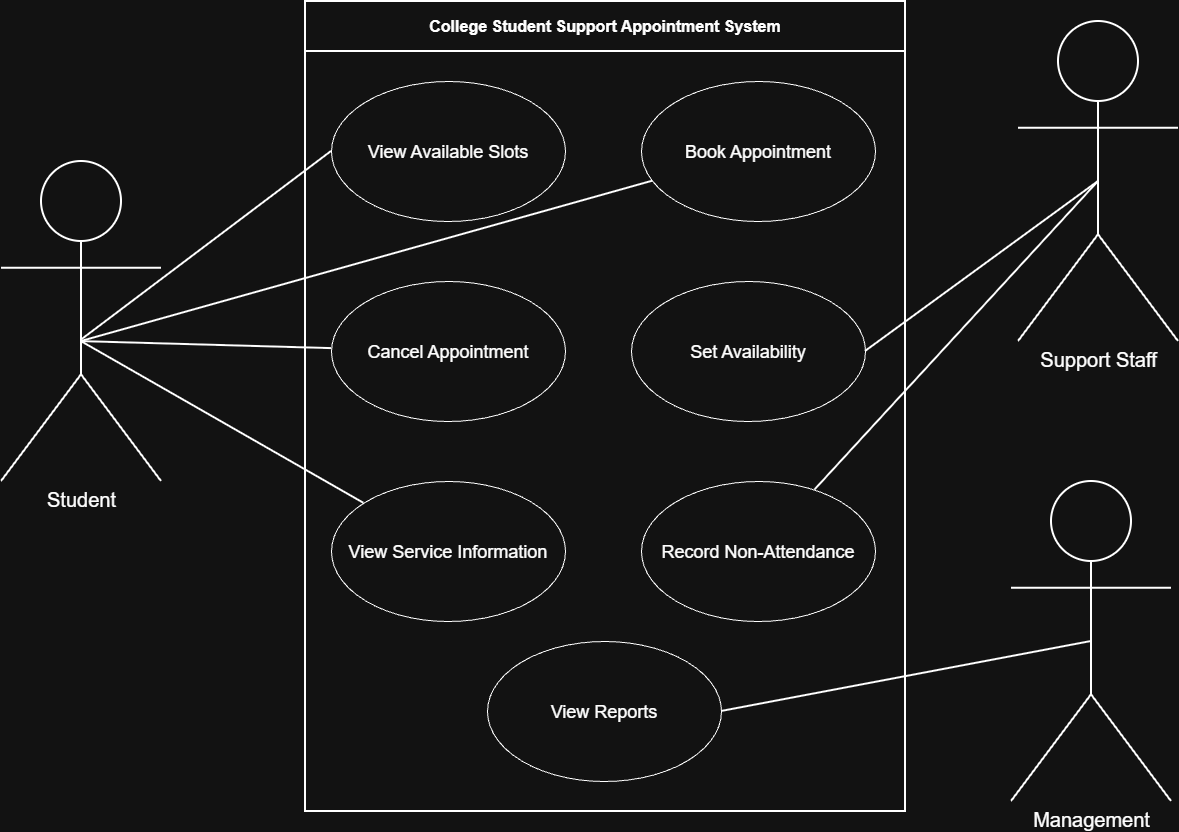

The diagram above was exported from draw.io. Its source (the exported page's mxGraphModel, read from the mxfile embedded in the PNG):
<mxGraphModel dx="2881" dy="1103" grid="1" gridSize="10" guides="1" tooltips="1" connect="1" arrows="1" fold="1" page="1" pageScale="1" pageWidth="827" pageHeight="1169" math="0" shadow="0">
  <root>
    <mxCell id="0" />
    <mxCell id="1" parent="0" />
    <mxCell id="NvBfmZBs5WdRJXMxlm4g-1" parent="1" style="shape=umlActor;verticalLabelPosition=bottom;verticalAlign=top;html=1;outlineConnect=0;labelPerimeter=1;strokeWidth=2;" value="&lt;font style=&quot;font-size: 20px;&quot;&gt;Student&lt;/font&gt;" vertex="1">
      <mxGeometry height="320" width="160" x="-190" y="360" as="geometry" />
    </mxCell>
    <mxCell id="NvBfmZBs5WdRJXMxlm4g-2" parent="1" style="shape=umlActor;verticalLabelPosition=bottom;verticalAlign=top;html=1;outlineConnect=0;labelPerimeter=1;strokeWidth=2;" value="&lt;font style=&quot;font-size: 20px;&quot;&gt;Support Staff&lt;/font&gt;" vertex="1">
      <mxGeometry height="320" width="160" x="827" y="220" as="geometry" />
    </mxCell>
    <mxCell id="NvBfmZBs5WdRJXMxlm4g-3" parent="1" style="swimlane;whiteSpace=wrap;html=1;startSize=50;strokeWidth=2;" value="&lt;font style=&quot;font-size: 16px;&quot;&gt;College Student Support Appointment System&lt;/font&gt;" vertex="1">
      <mxGeometry height="810" width="600" x="114" y="200" as="geometry" />
    </mxCell>
    <mxCell id="NvBfmZBs5WdRJXMxlm4g-4" parent="NvBfmZBs5WdRJXMxlm4g-3" style="ellipse;whiteSpace=wrap;html=1;shapeInside=1;" value="&lt;font style=&quot;font-size: 18px;&quot;&gt;View Available Slots&lt;/font&gt;" vertex="1">
      <mxGeometry height="140" width="234" x="26" y="80" as="geometry" />
    </mxCell>
    <mxCell id="NvBfmZBs5WdRJXMxlm4g-5" parent="NvBfmZBs5WdRJXMxlm4g-3" style="ellipse;whiteSpace=wrap;html=1;shapeInside=1;" value="&lt;font style=&quot;font-size: 18px;&quot;&gt;Book Appointment&lt;/font&gt;" vertex="1">
      <mxGeometry height="140" width="234" x="336" y="80" as="geometry" />
    </mxCell>
    <mxCell id="NvBfmZBs5WdRJXMxlm4g-6" parent="NvBfmZBs5WdRJXMxlm4g-3" style="ellipse;whiteSpace=wrap;html=1;shapeInside=1;" value="&lt;font style=&quot;font-size: 18px;&quot;&gt;Cancel Appointment&lt;/font&gt;" vertex="1">
      <mxGeometry height="140" width="234" x="26" y="280" as="geometry" />
    </mxCell>
    <mxCell id="NvBfmZBs5WdRJXMxlm4g-7" parent="NvBfmZBs5WdRJXMxlm4g-3" style="ellipse;whiteSpace=wrap;html=1;shapeInside=1;" value="&lt;font style=&quot;font-size: 18px;&quot;&gt;View Service Information&lt;/font&gt;" vertex="1">
      <mxGeometry height="140" width="234" x="26" y="480" as="geometry" />
    </mxCell>
    <mxCell id="NvBfmZBs5WdRJXMxlm4g-9" parent="NvBfmZBs5WdRJXMxlm4g-3" style="ellipse;whiteSpace=wrap;html=1;shapeInside=1;" value="&lt;font style=&quot;font-size: 18px;&quot;&gt;Record Non-Attendance&lt;/font&gt;" vertex="1">
      <mxGeometry height="140" width="234" x="336" y="480" as="geometry" />
    </mxCell>
    <mxCell id="NvBfmZBs5WdRJXMxlm4g-10" parent="NvBfmZBs5WdRJXMxlm4g-3" style="ellipse;whiteSpace=wrap;html=1;shapeInside=1;" value="&lt;font style=&quot;font-size: 18px;&quot;&gt;View Reports&lt;/font&gt;" vertex="1">
      <mxGeometry height="140" width="234" x="182" y="640" as="geometry" />
    </mxCell>
    <mxCell id="NvBfmZBs5WdRJXMxlm4g-8" parent="NvBfmZBs5WdRJXMxlm4g-3" style="ellipse;whiteSpace=wrap;html=1;shapeInside=1;" value="&lt;font style=&quot;font-size: 18px;&quot;&gt;Set Availability&lt;/font&gt;" vertex="1">
      <mxGeometry height="140" width="234" x="326" y="280" as="geometry" />
    </mxCell>
    <mxCell id="NvBfmZBs5WdRJXMxlm4g-11" parent="1" style="shape=umlActor;verticalLabelPosition=bottom;verticalAlign=top;html=1;outlineConnect=0;labelPerimeter=1;strokeWidth=2;" value="&lt;font style=&quot;font-size: 20px;&quot;&gt;Management&lt;/font&gt;" vertex="1">
      <mxGeometry height="320" width="160" x="820" y="680" as="geometry" />
    </mxCell>
    <mxCell id="NvBfmZBs5WdRJXMxlm4g-19" edge="1" parent="1" style="endArrow=none;html=1;rounded=0;defaultLabelBackgroundColor=gap;entryX=0;entryY=0.5;entryDx=0;entryDy=0;strokeWidth=2;" target="NvBfmZBs5WdRJXMxlm4g-4" value="">
      <mxGeometry height="50" relative="1" width="50" x="0.2733" as="geometry">
        <Array as="points" />
        <mxPoint x="-110" y="538.5714285714287" as="sourcePoint" />
        <mxPoint x="60" y="420" as="targetPoint" />
      </mxGeometry>
    </mxCell>
    <mxCell id="NvBfmZBs5WdRJXMxlm4g-22" edge="1" parent="1" style="endArrow=none;html=1;rounded=0;defaultLabelBackgroundColor=gap;strokeWidth=2;" target="NvBfmZBs5WdRJXMxlm4g-5" value="">
      <mxGeometry height="50" relative="1" width="50" as="geometry">
        <mxPoint x="-110" y="540" as="sourcePoint" />
        <mxPoint x="-40" y="510" as="targetPoint" />
      </mxGeometry>
    </mxCell>
    <mxCell id="NvBfmZBs5WdRJXMxlm4g-24" edge="1" parent="1" source="NvBfmZBs5WdRJXMxlm4g-1" style="endArrow=none;html=1;rounded=0;defaultLabelBackgroundColor=gap;exitX=0.513;exitY=0.563;exitDx=0;exitDy=0;exitPerimeter=0;strokeWidth=2;" target="NvBfmZBs5WdRJXMxlm4g-6" value="">
      <mxGeometry height="50" relative="1" width="50" x="0.3034" as="geometry">
        <Array as="points" />
        <mxPoint x="-60" y="570" as="sourcePoint" />
        <mxPoint x="-10" y="520" as="targetPoint" />
      </mxGeometry>
    </mxCell>
    <mxCell id="NvBfmZBs5WdRJXMxlm4g-26" edge="1" parent="1" source="NvBfmZBs5WdRJXMxlm4g-1" style="endArrow=none;html=1;rounded=0;defaultLabelBackgroundColor=gap;exitX=0.5;exitY=0.563;exitDx=0;exitDy=0;exitPerimeter=0;strokeWidth=2;" target="NvBfmZBs5WdRJXMxlm4g-7" value="">
      <mxGeometry height="50" relative="1" width="50" as="geometry">
        <mxPoint x="-30" y="589.998418079096" as="sourcePoint" />
        <mxPoint x="67" y="628.36" as="targetPoint" />
      </mxGeometry>
    </mxCell>
    <mxCell id="NvBfmZBs5WdRJXMxlm4g-27" edge="1" parent="1" source="NvBfmZBs5WdRJXMxlm4g-10" style="endArrow=none;html=1;rounded=0;defaultLabelBackgroundColor=gap;exitX=1;exitY=0.5;exitDx=0;exitDy=0;entryX=0.5;entryY=0.5;entryDx=0;entryDy=0;entryPerimeter=0;strokeWidth=2;" target="NvBfmZBs5WdRJXMxlm4g-11" value="">
      <mxGeometry height="50" relative="1" width="50" as="geometry">
        <Array as="points" />
        <mxPoint x="600" y="900" as="sourcePoint" />
        <mxPoint x="650" y="850" as="targetPoint" />
      </mxGeometry>
    </mxCell>
    <mxCell id="NvBfmZBs5WdRJXMxlm4g-28" edge="1" parent="1" source="NvBfmZBs5WdRJXMxlm4g-8" style="endArrow=none;html=1;rounded=0;defaultLabelBackgroundColor=gap;exitX=1;exitY=0.5;exitDx=0;exitDy=0;entryX=0.5;entryY=0.5;entryDx=0;entryDy=0;entryPerimeter=0;strokeWidth=2;" target="NvBfmZBs5WdRJXMxlm4g-2" value="">
      <mxGeometry height="50" relative="1" width="50" as="geometry">
        <mxPoint x="684" y="540" as="sourcePoint" />
        <mxPoint x="734" y="490" as="targetPoint" />
      </mxGeometry>
    </mxCell>
    <mxCell id="NvBfmZBs5WdRJXMxlm4g-29" edge="1" parent="1" source="NvBfmZBs5WdRJXMxlm4g-9" style="endArrow=none;html=1;rounded=0;defaultLabelBackgroundColor=gap;entryX=0.5;entryY=0.5;entryDx=0;entryDy=0;entryPerimeter=0;strokeWidth=2;" target="NvBfmZBs5WdRJXMxlm4g-2" value="">
      <mxGeometry height="50" relative="1" width="50" as="geometry">
        <mxPoint x="700" y="720" as="sourcePoint" />
        <mxPoint x="750" y="670" as="targetPoint" />
      </mxGeometry>
    </mxCell>
  </root>
</mxGraphModel>